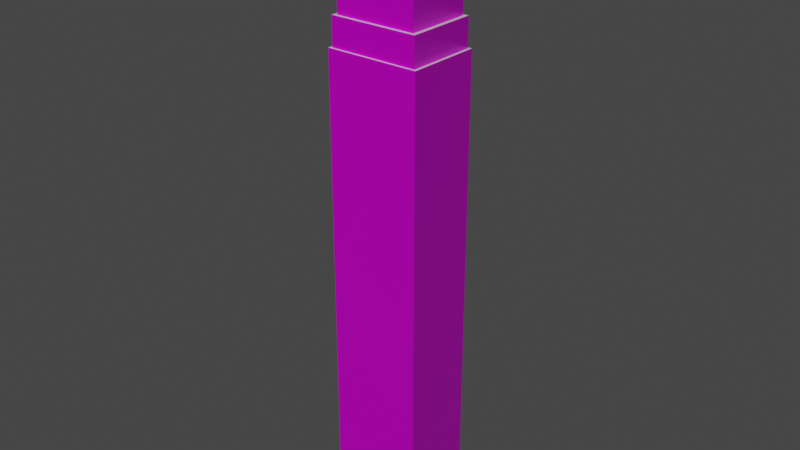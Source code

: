 # Source: skyscraper_04.blend  (saved by Blender 2.82.7; exported with 4.5.12 LTS)
import bpy
from mathutils import Matrix  # noqa: F401  (used for matrix-valued properties, if any)

bpy.ops.wm.read_factory_settings(use_empty=True)
scene = bpy.context.scene
scene.name = 'Scene'

# ---- collections
col_skyscraper04 = bpy.data.collections.new('skyscraper04'); scene.collection.children.link(col_skyscraper04)

# ---- images (referenced by path relative to the original .blend; pixels are not part of the script)
import os
ASSET_DIR = os.environ.get("B2B_ASSET_DIR", "")  # directory of the original .blend (textures are referenced by path, not embedded)
HERE = os.path.dirname(os.path.abspath(__file__))  # packed textures are extracted next to this script under _unpacked/

def load_image(name, relpath, width, height, colorspace="sRGB"):
    """Load a texture the original file referenced (path relative to the .blend, or extracted next to this script)."""
    p = next((c for c in (os.path.join(HERE, relpath), os.path.join(ASSET_DIR, relpath)) if relpath and os.path.exists(c)), "")
    if p:
        img = bpy.data.images.load(p, check_existing=True)
        img.name = name
    else:  # same state as the original file: an image datablock whose file is absent (Cycles renders it pink)
        img = bpy.data.images.new(name, width, height)
        img.source = "FILE"
        img.filepath = "//" + (relpath or name)
    img.colorspace_settings.name = colorspace
    return img
img_building_03_texture_paint_png = load_image('building_03_texture paint.png', 'building_03_texture paint.png', 1024, 1024, 'sRGB')
img_skyscraper_03_normal_map_png = load_image('skyscraper_03_normal map.png', 'skyscraper_03_normal map.png', 1024, 1024, 'Non-Color')
img_skyscraper_03_displacementmap_png = load_image('skyscraper_03_DisplacementMap.png', 'skyscraper_03_DisplacementMap.png', 1024, 1024, 'Non-Color')

# ---- materials (node trees are filled in below, after node groups)
mat_building_windows = bpy.data.materials.new('building windows')
mat_building_windows.alpha_threshold = 0.0
mat_building_windows.use_transparent_shadow = False
mat_building_windows.line_color = (0.0, 0.0, 0.0, 1.0)
mat_accent = bpy.data.materials.new('accent')
mat_accent.use_transparent_shadow = False

# ---- material node trees
mat_building_windows.use_nodes = True; mat_building_windows.node_tree.nodes.clear()
_N = mat_building_windows.node_tree.nodes; _L = mat_building_windows.node_tree.links
n0 = _N.new('ShaderNodeOutputMaterial'); n0.name = 'Material Output'; n0.location = (486, 208)
n1 = _N.new('ShaderNodeBsdfPrincipled'); n1.name = 'Principled BSDF'; n1.location = (196, 208)
n1.distribution = 'GGX'
n1.subsurface_method = 'BURLEY'
n1.inputs[1].default_value = 0.5534
n1.inputs[2].default_value = 0.4308
n1.inputs[3].default_value = 1.45
n1.inputs[13].default_value = 0.3229
n1.inputs[27].default_value = (0.0, 0.0, 0.0, 1.0)
n1.inputs[28].default_value = 1.0
n2 = _N.new('ShaderNodeTexCoord'); n2.name = 'Texture Coordinate'; n2.location = (-396, 326)
n3 = _N.new('ShaderNodeTexImage'); n3.name = 'Image Texture'; n3.location = (-206, 326)
n3.image = img_building_03_texture_paint_png
n4 = _N.new('ShaderNodeTexImage'); n4.name = 'Image Texture.001'; n4.location = (-774, -209)
n4.image = img_skyscraper_03_normal_map_png
n5 = _N.new('ShaderNodeBump'); n5.name = 'Bump'; n5.location = (-215, -13)
n5.inputs[0].default_value = 0.04667
n5.inputs[1].default_value = 1.6
n5.inputs[2].default_value = 1.0
n6 = _N.new('ShaderNodeNormalMap'); n6.name = 'Normal Map'; n6.location = (-467, -252)
n6.uv_map = 'UVMap'
n6.inputs[0].default_value = 0.2
n7 = _N.new('ShaderNodeTexImage'); n7.name = 'Image Texture.002'; n7.location = (-781, 85)
n7.image = img_skyscraper_03_displacementmap_png
_L.new(n1.outputs[0], n0.inputs[0])
_L.new(n3.outputs[0], n1.inputs[0])
_L.new(n2.outputs[2], n3.inputs[0])
_L.new(n4.outputs[0], n6.inputs[1])
_L.new(n6.outputs[0], n5.inputs[4])
_L.new(n7.outputs[0], n5.inputs[3])
_L.new(n5.outputs[0], n1.inputs[5])
n0.is_active_output = True
mat_accent.use_nodes = True; mat_accent.node_tree.nodes.clear()
_N = mat_accent.node_tree.nodes; _L = mat_accent.node_tree.links
n0 = _N.new('ShaderNodeOutputMaterial'); n0.name = 'Material Output'; n0.location = (300, 300)
n1 = _N.new('ShaderNodeBsdfPrincipled'); n1.name = 'Principled BSDF'; n1.location = (10, 300)
n1.distribution = 'GGX'
n1.subsurface_method = 'BURLEY'
n1.inputs[0].default_value = (0.7737, 0.7737, 0.7737, 1.0)
n1.inputs[1].default_value = 0.2385
n1.inputs[2].default_value = 0.2523
n1.inputs[3].default_value = 1.45
n1.inputs[27].default_value = (0.0, 0.0, 0.0, 1.0)
n1.inputs[28].default_value = 1.0
_L.new(n1.outputs[0], n0.inputs[0])
n0.is_active_output = True

# ---- world
world_world = bpy.data.worlds.new('World'); scene.world = world_world
world_world.use_nodes = True; world_world.node_tree.nodes.clear()
_N = world_world.node_tree.nodes; _L = world_world.node_tree.links
n0 = _N.new('ShaderNodeOutputWorld'); n0.name = 'World Output'; n0.location = (300, 300)
n1 = _N.new('ShaderNodeBackground'); n1.name = 'Background'; n1.location = (10, 300)
n1.inputs[0].default_value = (0.05088, 0.05088, 0.05088, 1.0)
_L.new(n1.outputs[0], n0.inputs[0])
n0.is_active_output = True
world_world.color = (0.05088, 0.05088, 0.05088)
world_world.use_sun_shadow = False
world_world.sun_shadow_jitter_overblur = 0.0

# ---- meshes
me_cube = bpy.data.meshes.new('Cube')
me_cube.from_pydata([(0.9421, 0.9421, 2.0), (1.0, 1.0, 0.0), (0.9421, -0.9421, 2.0), (1.0, -1.0, 0.0), (-0.9421, 0.9421, 2.0), (-1.0, 1.0, 0.0), (-0.9421, -0.9421, 2.0), (-1.0, -1.0, 0.0), (1.0, -1.0, 2.0), (-1.0, -1.0, 2.0), (1.0, 1.0, 2.0), (-1.0, 1.0, 2.0), (0.8617, -0.8617, 2.12), (-0.8617, -0.8617, 2.12), (0.8617, 0.8617, 2.12), (-0.8617, 0.8617, 2.12), (0.9421, -0.9421, 2.12), (-0.9421, -0.9421, 2.12), (0.9421, 0.9421, 2.12), (-0.9421, 0.9421, 2.12), (0.8617, -0.8617, 2.342), (-0.8617, -0.8617, 2.342), (0.8617, 0.8617, 2.342), (-0.8617, 0.8617, 2.342), (0.02843, -0.02843, 2.402), (-0.02843, -0.02843, 2.402), (0.02843, 0.02843, 2.402), (-0.02843, 0.02843, 2.402), (0.375, -0.375, 2.402), (-0.375, -0.375, 2.402), (0.375, 0.375, 2.402), (-0.375, 0.375, 2.402), (0.007847, -0.007847, 2.584), (-0.007847, -0.007847, 2.584), (0.007847, 0.007847, 2.584), (-0.007847, 0.007847, 2.584)], [], [(4, 6, 17, 19), (3, 8, 9, 7), (7, 9, 11, 5), (5, 1, 3, 7), (1, 10, 8, 3), (5, 11, 10, 1), (2, 6, 9, 8), (0, 2, 8, 10), (6, 4, 11, 9), (4, 0, 10, 11), (14, 15, 23, 22), (6, 2, 16, 17), (0, 4, 19, 18), (2, 0, 18, 16), (12, 13, 17, 16), (14, 12, 16, 18), (13, 15, 19, 17), (15, 14, 18, 19), (23, 21, 29, 31), (12, 14, 22, 20), (15, 13, 21, 23), (13, 12, 20, 21), (26, 27, 35, 34), (21, 20, 28, 29), (22, 23, 31, 30), (20, 22, 30, 28), (24, 25, 29, 28), (26, 24, 28, 30), (25, 27, 31, 29), (27, 26, 30, 31), (34, 35, 33, 32), (24, 26, 34, 32), (27, 25, 33, 35), (25, 24, 32, 33)])
me_cube.polygons.foreach_set('material_index', [0, 0, 0, 1, 0, 0, 1, 1, 1, 1, 0, 0, 0, 0, 1, 1, 1, 1, 1, 0, 0, 0, 1, 1, 1, 1, 1, 1, 1, 1, 1, 1, 1, 1])
_uv = me_cube.uv_layers.new(name='UVMap')
_uv.uv.foreach_set('vector', [0.9531, 0.7203, 0.7462, 0.7203, 0.7462, 0.7616, 0.9531, 0.7616, 0.232, 0.01904, 0.232, 0.7059, 0.01246, 0.7059, 0.01246, 0.01904, 0.7385, 0.02005, 0.7385, 0.7069, 0.9581, 0.7069, 0.9581, 0.02005, 0.1829, 0.9427, 0.2607, 0.9427, 0.2607, 0.8886, 0.1829, 0.8886, 0.4774, 0.01931, 0.4774, 0.7061, 0.2578, 0.7061, 0.2578, 0.01931, 0.4979, 0.0194, 0.4979, 0.7062, 0.7174, 0.7062, 0.7174, 0.0194, 0.2281, 0.7164, 0.02122, 0.7164, 0.01486, 0.7091, 0.2344, 0.7091, 0.4705, 0.717, 0.265, 0.717, 0.2587, 0.7107, 0.4768, 0.7107, 0.953, 0.7162, 0.7433, 0.7162, 0.7369, 0.7089, 0.9595, 0.7089, 0.7113, 0.7164, 0.5059, 0.7164, 0.4996, 0.7087, 0.7177, 0.7087, 0.7055, 0.7798, 0.5163, 0.7798, 0.5163, 0.8558, 0.7055, 0.8558, 0.01982, 0.7197, 0.2267, 0.7197, 0.2267, 0.761, 0.01982, 0.761, 0.7123, 0.7199, 0.5055, 0.7199, 0.5055, 0.7612, 0.7123, 0.7612, 0.266, 0.7197, 0.4729, 0.7197, 0.4729, 0.761, 0.266, 0.761, 0.2199, 0.7715, 0.0307, 0.7715, 0.02187, 0.7653, 0.2287, 0.7653, 0.4643, 0.7748, 0.2716, 0.7748, 0.2626, 0.7659, 0.4733, 0.7659, 0.9437, 0.7739, 0.7564, 0.7739, 0.7477, 0.7648, 0.9524, 0.7648, 0.707, 0.7752, 0.511, 0.7752, 0.5019, 0.7667, 0.7161, 0.7667, 0.2818, 0.8713, 0.4006, 0.8713, 0.367, 0.9051, 0.3155, 0.905, 0.2741, 0.7794, 0.4633, 0.7794, 0.4633, 0.8555, 0.2741, 0.8555, 0.9443, 0.777, 0.7551, 0.777, 0.7551, 0.853, 0.9443, 0.853, 0.03103, 0.7769, 0.2202, 0.7769, 0.2202, 0.853, 0.03103, 0.853, 0.1543, 0.8857, 0.1255, 0.8857, 0.1359, 0.9777, 0.1439, 0.9777, 0.4006, 0.8713, 0.4006, 0.9902, 0.3669, 0.9565, 0.367, 0.9051, 0.2818, 0.9902, 0.2818, 0.8713, 0.3155, 0.905, 0.3154, 0.9565, 0.4006, 0.9902, 0.2818, 0.9902, 0.3154, 0.9565, 0.3669, 0.9565, 0.3431, 0.9327, 0.3431, 0.9288, 0.367, 0.9051, 0.3669, 0.9565, 0.3392, 0.9327, 0.3431, 0.9327, 0.3669, 0.9565, 0.3154, 0.9565, 0.3431, 0.9288, 0.3392, 0.9288, 0.3155, 0.905, 0.367, 0.9051, 0.3392, 0.9288, 0.3392, 0.9327, 0.3154, 0.9565, 0.3155, 0.905, 0.09356, 0.9894, 0.08561, 0.9894, 0.08561, 0.9814, 0.09356, 0.9814, 0.09172, 0.8857, 0.1205, 0.8857, 0.1101, 0.9777, 0.1021, 0.9777, 0.08674, 0.8857, 0.05794, 0.8857, 0.06837, 0.9777, 0.07631, 0.9777, 0.0256, 0.8857, 0.05439, 0.8857, 0.04397, 0.9777, 0.03602, 0.9777])
me_cube.materials.append(mat_building_windows)
me_cube.materials.append(mat_accent)
me_cube.use_remesh_preserve_volume = False
me_cube.use_remesh_preserve_attributes = False
me_cube.use_mirror_vertex_groups = False
me_cube.update()

# ---- objects
ob_skyscraper04 = bpy.data.objects.new('skyscraper04', me_cube)

# ---- transforms, parenting, visibility, modifiers, constraints
ob_skyscraper04.location = (0.0, 0.0, 0.0)
ob_skyscraper04.scale = (7.62, 6.096, 38.1)
ob_skyscraper04.lock_rotations_4d = False
ob_skyscraper04.empty_display_type = 'ARROWS'
ob_skyscraper04.lineart.crease_threshold = 0.0

# ---- collection membership
col_skyscraper04.objects.link(ob_skyscraper04)

# ---- scene / render settings (as saved in the file)
scene.frame_start = 1; scene.frame_end = 250; scene.frame_set(16)
scene.render.engine = 'BLENDER_EEVEE_NEXT'
scene.cycles.use_denoising = False
scene.cycles.samples = 128
scene.cycles.sampling_pattern = 'TABULATED_SOBOL'
scene.cycles.use_adaptive_sampling = False
scene.cycles.use_light_tree = False
scene.view_settings.view_transform = 'Filmic'
bpy.context.view_layer.update()

# ---- added for rendering (the .blend has no active camera and no usable light): camera, sun
cam_auto = bpy.data.cameras.new('AutoCamera')
cam_auto.lens = 50.0
cam_auto.sensor_width = 36.0
cam_auto.clip_end = 1629.43
ob_auto_camera = bpy.data.objects.new('AutoCamera', cam_auto)
scene.collection.objects.link(ob_auto_camera)
ob_auto_camera.location = (92.8453, -111.414, 123.493)
ob_auto_camera.rotation_euler = (1.09748, -7.21219e-08, 0.694738)
scene.camera = ob_auto_camera
light_auto_sun = bpy.data.lights.new('AutoSun', 'SUN')
light_auto_sun.energy = 3.0
light_auto_sun.angle = 0.0523599
ob_auto_sun = bpy.data.objects.new('AutoSun', light_auto_sun)
scene.collection.objects.link(ob_auto_sun)
ob_auto_sun.rotation_euler = (0.872665, 0.174533, 0.523599)
bpy.context.view_layer.update()
